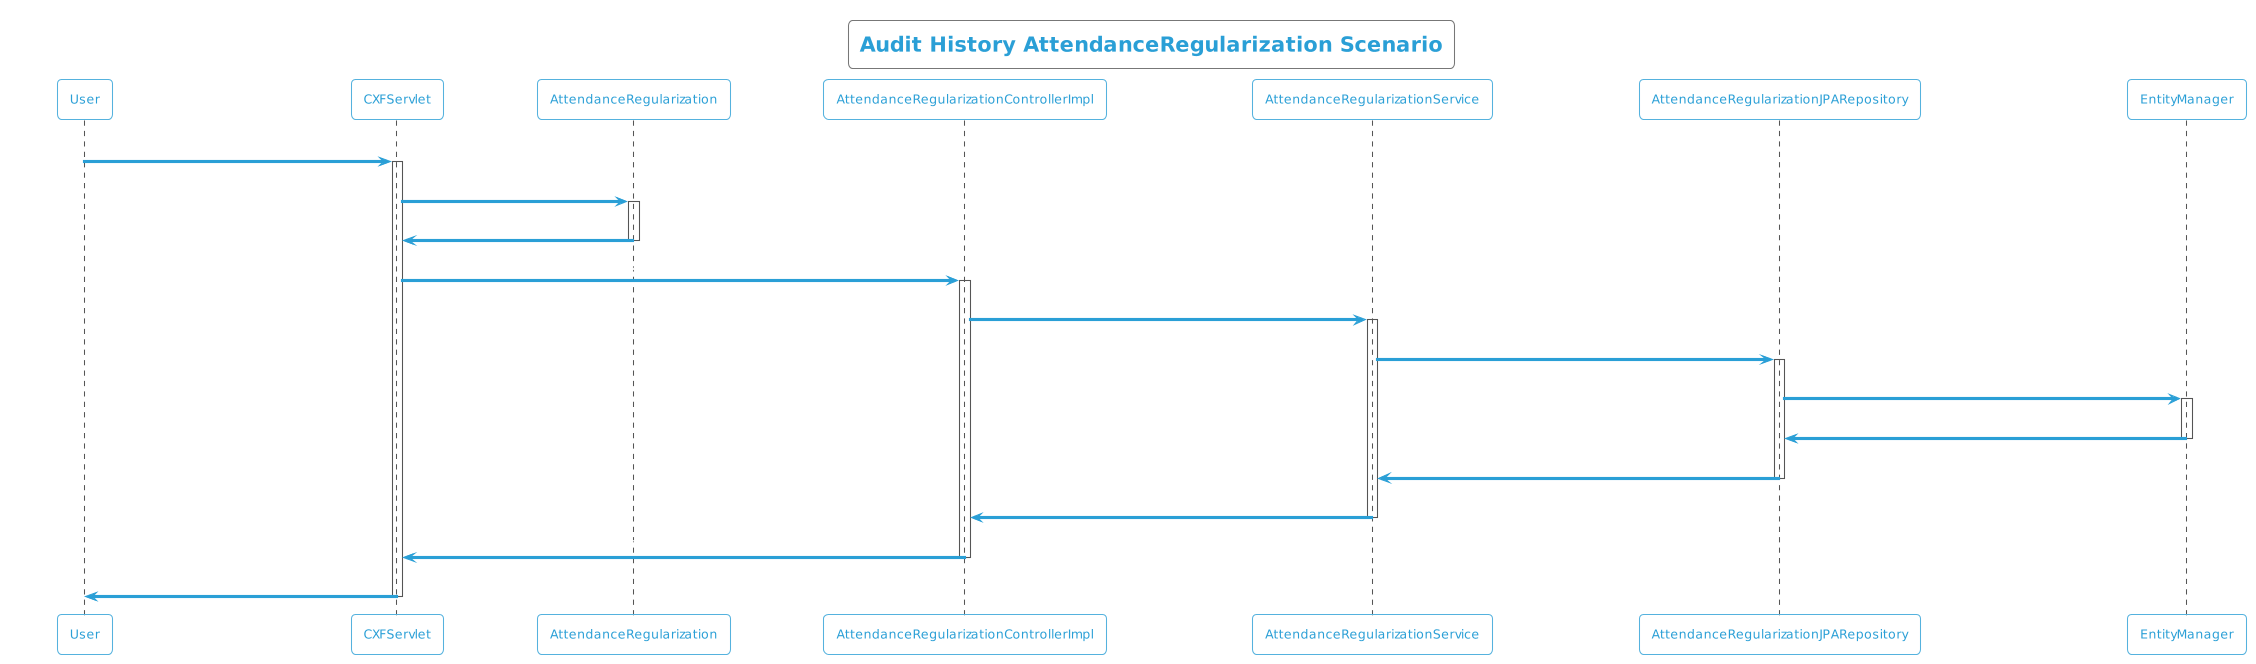

The diagram above was rendered by PlantUML. Its source (embedded in the PNG):
@startuml
!theme cyborg-outline
title Audit History AttendanceRegularization Scenario
participant User
User -> CXFServlet: GET, AttendanceRegularization
activate CXFServlet
CXFServlet -> AttendanceRegularization: << auditHistory >>
activate AttendanceRegularization
AttendanceRegularization -> CXFServlet: << instance >>
deactivate AttendanceRegularization
CXFServlet -> AttendanceRegularizationControllerImpl: auditHistory(:AttendanceRegularization)
activate AttendanceRegularizationControllerImpl
AttendanceRegularizationControllerImpl -> AttendanceRegularizationService: auditHistory(:AttendanceRegularization)
activate AttendanceRegularizationService
AttendanceRegularizationService -> AttendanceRegularizationJPARepository: auditHistory(:AttendanceRegularization)
activate AttendanceRegularizationJPARepository
AttendanceRegularizationJPARepository -> EntityManager: response(:int,Integer,Integer)
activate EntityManager
EntityManager -> AttendanceRegularizationJPARepository: << persisted AttendanceRegularizationAuditHistory >>
deactivate EntityManager
AttendanceRegularizationJPARepository -> AttendanceRegularizationService: << persisted AttendanceRegularizationAuditHistory >>
deactivate AttendanceRegularizationJPARepository
AttendanceRegularizationService -> AttendanceRegularizationControllerImpl: << persisted AttendanceRegularizationAuditHistory >>
deactivate AttendanceRegularizationService
AttendanceRegularizationControllerImpl -> CXFServlet: << persisted AttendanceRegularizationAuditHistory >>
deactivate AttendanceRegularizationControllerImpl
CXFServlet -> User: marshalled AttendanceRegularization XML
deactivate CXFServlet
@enduml